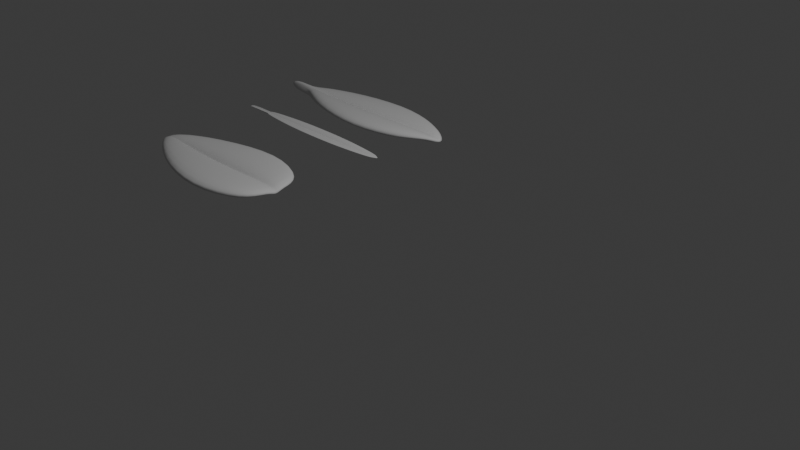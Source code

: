 # Source: blend.blend  (saved by Blender 4.1.24; exported with 4.5.12 LTS)
import bpy
from mathutils import Matrix  # noqa: F401  (used for matrix-valued properties, if any)

bpy.ops.wm.read_factory_settings(use_empty=True)
scene = bpy.context.scene
scene.name = 'Scene'

# ---- collections
col_collection = bpy.data.collections.new('Collection'); scene.collection.children.link(col_collection)

# ---- world
world_world = bpy.data.worlds.new('World'); scene.world = world_world
world_world.use_nodes = True; world_world.node_tree.nodes.clear()
_N = world_world.node_tree.nodes; _L = world_world.node_tree.links
n0 = _N.new('ShaderNodeOutputWorld'); n0.name = 'World Output'; n0.location = (300, 300)
n1 = _N.new('ShaderNodeBackground'); n1.name = 'Background'; n1.location = (10, 300)
n1.inputs[0].default_value = (0.05088, 0.05088, 0.05088, 1.0)
_L.new(n1.outputs[0], n0.inputs[0])
n0.is_active_output = True
world_world.color = (0.05088, 0.05088, 0.05088)
world_world.use_sun_shadow = False
world_world.sun_shadow_jitter_overblur = 0.0

# ---- cameras
cam_camera = bpy.data.cameras.new('Camera')
cam_camera.clip_end = 100.0
cam_camera.ortho_scale = 7.314

# ---- lights
light_light = bpy.data.lights.new('Light', 'POINT')
light_light.transmission_factor = 0.0
light_light.energy = 1000.0
light_light.shadow_soft_size = 0.1
light_light.shadow_maximum_resolution = 0.006
light_light.use_absolute_resolution = True

# ---- meshes
me_001 = bpy.data.meshes.new('平面.001')
me_001.from_pydata([(-1.022, -0.1265, -0.00718), (1.0, -0.3808, 0.0), (-1.022, 0.1265, -0.00718), (1.0, 0.3808, 0.0), (-0.5579, -0.4341, 0.0), (0.3167, -0.6697, 0.0), (0.3167, 0.6697, 0.0), (-0.5579, 0.4341, 0.0), (-1.099, 0.01653, -0.00718), (-1.099, 1.402e-09, 0.001945), (-1.099, -0.01653, -0.00718), (1.076, -0.04634, 0.0), (1.076, 5.505e-09, -0.0378), (1.076, 0.04634, 0.0), (-0.5579, -0.02086, 0.0), (-0.5579, 1.783e-09, -0.1134), (-0.5579, 0.02086, 0.0), (0.3167, -0.03219, 0.0), (0.3167, 1.879e-09, -0.1134), (0.3167, 0.03219, 0.0)], [], [(19, 13, 3, 6), (8, 16, 7, 2), (16, 19, 6, 7), (4, 5, 17, 14), (14, 17, 18, 15), (15, 18, 19, 16), (0, 4, 14, 10), (10, 14, 15, 9), (9, 15, 16, 8), (5, 1, 11, 17), (17, 11, 12, 18), (18, 12, 13, 19)])
me_001.polygons.foreach_set('use_smooth', [True] * 12)
_uv = me_001.uv_layers.new(name='UV 贴图')
_uv.uv.foreach_set('vector', [0.6583, 0.75, 1.0, 0.75, 1.0, 1.0, 0.6583, 1.0, 0.0, 0.75, 0.325, 0.75, 0.325, 1.0, 0.0, 1.0, 0.325, 0.75, 0.6583, 0.75, 0.6583, 1.0, 0.325, 1.0, 0.325, 0.0, 0.6583, 0.0, 0.6583, 0.25, 0.325, 0.25, 0.325, 0.25, 0.6583, 0.25, 0.6583, 0.5, 0.325, 0.5, 0.325, 0.5, 0.6583, 0.5, 0.6583, 0.75, 0.325, 0.75, 0.0, 0.0, 0.325, 0.0, 0.325, 0.25, 0.0, 0.25, 0.0, 0.25, 0.325, 0.25, 0.325, 0.5, 0.0, 0.5, 0.0, 0.5, 0.325, 0.5, 0.325, 0.75, 0.0, 0.75, 0.6583, 0.0, 1.0, 0.0, 1.0, 0.25, 0.6583, 0.25, 0.6583, 0.25, 1.0, 0.25, 1.0, 0.5, 0.6583, 0.5, 0.6583, 0.5, 1.0, 0.5, 1.0, 0.75, 0.6583, 0.75])
me_001.update()
me_002 = bpy.data.meshes.new('平面.002')
me_002.from_pydata([(-0.9805, -0.04776, 0.0), (0.9805, -0.05098, 0.0), (-0.9805, 0.04776, 0.0), (0.9805, 0.05098, 0.0), (-0.4861, -0.1101, 0.0), (0.00419, -0.1214, 0.0), (0.4944, -0.1101, 0.0), (0.4944, 0.1101, 0.0), (0.00419, 0.1214, 0.0), (-0.4861, 0.1101, 0.0), (-0.9805, -0.02495, 0.0), (-0.9805, 0.02495, 0.0), (-0.9818, 9.313e-10, -0.02925), (1.031, 0.02495, 0.0), (1.031, -0.02495, 0.0), (1.098, 0.0, -0.0003678), (-0.4861, 0.01912, 0.0), (-0.4861, -0.01912, 0.0), (-0.4861, 0.0, -0.02925), (0.00419, 0.02109, 0.0), (0.00419, -0.02109, 0.0), (0.00419, 0.0, -0.02925), (0.4944, -0.01912, 0.0), (0.4944, 0.01912, 0.0), (0.4944, 0.0, -0.02925), (-0.9805, -0.02495, 0.0), (-0.9805, 0.02495, 0.0), (-0.9818, 9.313e-10, -0.02925), (-1.374, -0.02495, 0.0), (-1.374, 0.02495, 0.0), (-1.386, 9.313e-10, -0.02925)], [], [(6, 1, 14, 22), (23, 13, 3, 7), (4, 5, 20, 17), (5, 6, 22, 20), (19, 23, 7, 8), (11, 16, 9, 2), (16, 19, 8, 9), (23, 19, 21, 24), (24, 21, 20, 22), (19, 16, 18, 21), (21, 18, 17, 20), (16, 11, 12, 18), (18, 12, 10, 17), (13, 23, 24, 15), (15, 24, 22, 14), (0, 4, 17, 10), (10, 12, 27, 25), (12, 11, 26, 27), (25, 27, 30, 28), (27, 26, 29, 30)])
me_002.polygons.foreach_set('use_smooth', [True] * 20)
_uv = me_002.uv_layers.new(name='UV 贴图')
_uv.uv.foreach_set('vector', [0.7521, 0.0, 1.0, 0.0, 1.0, 0.2553, 0.7521, 0.4131, 0.7521, 0.5869, 1.0, 0.7447, 1.0, 1.0, 0.7521, 1.0, 0.2521, 0.0, 0.5021, 0.0, 0.5021, 0.4131, 0.2521, 0.4131, 0.5021, 0.0, 0.7521, 0.0, 0.7521, 0.4131, 0.5021, 0.4131, 0.5021, 0.5869, 0.7521, 0.5869, 0.7521, 1.0, 0.5021, 1.0, 0.0, 0.7612, 0.2521, 0.5869, 0.2521, 1.0, 0.0, 1.0, 0.2521, 0.5869, 0.5021, 0.5869, 0.5021, 1.0, 0.2521, 1.0, 0.7521, 0.5869, 0.5021, 0.5869, 0.5021, 0.5, 0.7521, 0.5, 0.7521, 0.5, 0.5021, 0.5, 0.5021, 0.4131, 0.7521, 0.4131, 0.5021, 0.5869, 0.2521, 0.5869, 0.2521, 0.5, 0.5021, 0.5, 0.5021, 0.5, 0.2521, 0.5, 0.2521, 0.4131, 0.5021, 0.4131, 0.2521, 0.5869, 0.0, 0.7612, 0.0, 0.5, 0.2521, 0.5, 0.2521, 0.5, 0.0, 0.5, 0.0, 0.2388, 0.2521, 0.4131, 1.0, 0.7447, 0.7521, 0.5869, 0.7521, 0.5, 1.0, 0.5, 1.0, 0.5, 0.7521, 0.5, 0.7521, 0.4131, 1.0, 0.2553, 0.0, 0.0, 0.2521, 0.0, 0.2521, 0.4131, 0.0, 0.2388, 0.0, 0.2388, 0.0, 0.5, 0.0, 0.5, 0.0, 0.2388, 0.0, 0.5, 0.0, 0.7612, 0.0, 0.7612, 0.0, 0.5, 0.0, 0.2388, 0.0, 0.5, 0.0, 0.5, 0.0, 0.2388, 0.0, 0.5, 0.0, 0.7612, 0.0, 0.7612, 0.0, 0.5])
me_002.update()
me_003 = bpy.data.meshes.new('平面.003')
me_003.from_pydata([(-1.022, -0.06518, -0.00718), (1.0, -0.2834, 0.0), (-1.022, 0.06518, -0.00718), (1.0, 0.2834, 0.0), (-0.5579, -0.323, 0.0), (0.3167, -0.4984, 0.0), (0.3167, 0.4984, 0.0), (-0.5579, 0.323, 0.0), (-1.099, 0.02484, -0.00718), (-1.099, 1.123e-09, 0.001945), (-1.099, -0.02484, -0.00718), (1.357, -0.04634, 0.0), (1.48, 5.505e-09, -0.0378), (1.357, 0.04634, 0.0), (-0.5579, -0.01552, 0.0), (-0.5579, 4.186e-09, -0.1134), (-0.5579, 0.01552, 0.0), (0.3167, -0.02395, 0.0), (0.3167, 4.258e-09, -0.1134), (0.3167, 0.02395, 0.0), (-1.445, 0.04056, -0.00718), (-1.445, 1.123e-09, 0.001945), (-1.445, -0.04056, -0.00718)], [], [(19, 13, 3, 6), (8, 16, 7, 2), (16, 19, 6, 7), (4, 5, 17, 14), (14, 17, 18, 15), (15, 18, 19, 16), (0, 4, 14, 10), (10, 14, 15, 9), (9, 15, 16, 8), (5, 1, 11, 17), (17, 11, 12, 18), (18, 12, 13, 19), (10, 9, 21, 22), (9, 8, 20, 21)])
me_003.polygons.foreach_set('use_smooth', [True] * 14)
_uv = me_003.uv_layers.new(name='UV 贴图')
_uv.uv.foreach_set('vector', [0.6583, 0.75, 1.0, 0.75, 1.0, 1.0, 0.6583, 1.0, 0.0, 0.75, 0.325, 0.75, 0.325, 1.0, 0.0, 1.0, 0.325, 0.75, 0.6583, 0.75, 0.6583, 1.0, 0.325, 1.0, 0.325, 0.0, 0.6583, 0.0, 0.6583, 0.25, 0.325, 0.25, 0.325, 0.25, 0.6583, 0.25, 0.6583, 0.5, 0.325, 0.5, 0.325, 0.5, 0.6583, 0.5, 0.6583, 0.75, 0.325, 0.75, 0.0, 0.0, 0.325, 0.0, 0.325, 0.25, 0.0, 0.25, 0.0, 0.25, 0.325, 0.25, 0.325, 0.5, 0.0, 0.5, 0.0, 0.5, 0.325, 0.5, 0.325, 0.75, 0.0, 0.75, 0.6583, 0.0, 1.0, 0.0, 1.0, 0.25, 0.6583, 0.25, 0.6583, 0.25, 1.0, 0.25, 1.0, 0.5, 0.6583, 0.5, 0.6583, 0.5, 1.0, 0.5, 1.0, 0.75, 0.6583, 0.75, 0.0, 0.25, 0.0, 0.5, 0.0, 0.5, 0.0, 0.25, 0.0, 0.5, 0.0, 0.75, 0.0, 0.75, 0.0, 0.5])
me_003.update()

# ---- objects
ob_light = bpy.data.objects.new('Light', light_light)
ob_camera = bpy.data.objects.new('Camera', cam_camera)
ob_001 = bpy.data.objects.new('平面.001', me_001)
ob_x = bpy.data.objects.new('平面', me_002)
ob_002 = bpy.data.objects.new('平面.002', me_003)

# ---- transforms, parenting, visibility, modifiers, constraints
ob_light.location = (4.076, 1.005, 5.904)
ob_light.rotation_euler = (0.6503, 0.05522, 1.866)
ob_light.lock_rotations_4d = False
ob_light.empty_display_type = 'ARROWS'
ob_light.color = (0.0, 0.0, 0.0, 0.0)
ob_light.lineart.crease_threshold = 0.0
ob_camera.location = (7.359, -6.926, 4.958)
ob_camera.rotation_euler = (1.109, 0.0, 0.8149)
ob_camera.lock_rotations_4d = False
ob_camera.empty_display_type = 'ARROWS'
ob_camera.color = (0.0, 0.0, 0.0, 0.0)
ob_camera.display_type = 'WIRE'
ob_camera.lineart.crease_threshold = 0.0
ob_001.location = (-2.551, -0.4071, 0.0)
_m = ob_001.modifiers.new('实体化', 'SOLIDIFY')
_m.thickness = 0.13
_m = ob_001.modifiers.new('细分', 'SUBSURF')
_m.levels = 2
ob_x.location = (-2.376, 0.9022, 0.0)
_m = ob_x.modifiers.new('实体化', 'SOLIDIFY')
_m = ob_x.modifiers.new('细分', 'SUBSURF')
ob_002.location = (-2.709, 1.921, 0.0)
_m = ob_002.modifiers.new('实体化', 'SOLIDIFY')
_m.thickness = 0.13
_m = ob_002.modifiers.new('细分', 'SUBSURF')
_m.levels = 2

# ---- collection membership
col_collection.objects.link(ob_light)
col_collection.objects.link(ob_camera)
col_collection.objects.link(ob_001)
col_collection.objects.link(ob_x)
col_collection.objects.link(ob_002)

# ---- scene / render settings (as saved in the file)
scene.camera = ob_camera
scene.frame_start = 1; scene.frame_end = 250; scene.frame_set(1)
scene.render.engine = 'BLENDER_EEVEE_NEXT'
scene.cycles.sampling_pattern = 'TABULATED_SOBOL'
scene.eevee.ray_tracing_options.trace_max_roughness = 0.0
bpy.context.view_layer.update()
